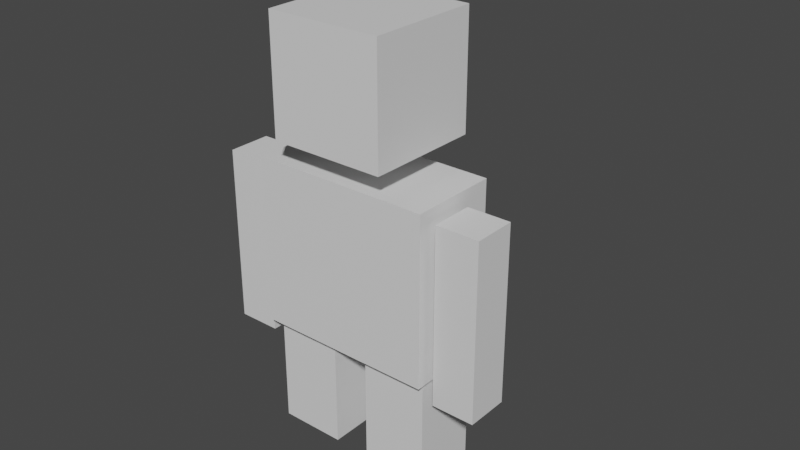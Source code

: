 # Source: CharPlaceholder.blend  (saved by Blender 3.6.13; exported with 4.5.12 LTS)
import bpy
from mathutils import Matrix  # noqa: F401  (used for matrix-valued properties, if any)

bpy.ops.wm.read_factory_settings(use_empty=True)
scene = bpy.context.scene
scene.name = 'Scene'

# ---- collections
col_collection = bpy.data.collections.new('Collection'); scene.collection.children.link(col_collection)

# ---- materials (node trees are filled in below, after node groups)
mat_material = bpy.data.materials.new('Material')
mat_material.alpha_threshold = 0.0
mat_material.use_transparent_shadow = False
mat_material.roughness = 0.5
mat_material.line_color = (0.0, 0.0, 0.0, 1.0)

# ---- material node trees
mat_material.use_nodes = True; mat_material.node_tree.nodes.clear()
_N = mat_material.node_tree.nodes; _L = mat_material.node_tree.links
n0 = _N.new('ShaderNodeOutputMaterial'); n0.name = 'Material Output'; n0.location = (300, 300)
n1 = _N.new('ShaderNodeBsdfPrincipled'); n1.name = 'Principled BSDF'; n1.location = (10, 300)
n1.distribution = 'GGX'
n1.subsurface_method = 'RANDOM_WALK_SKIN'
n1.inputs[3].default_value = 1.45
n1.inputs[27].default_value = (0.0, 0.0, 0.0, 1.0)
n1.inputs[28].default_value = 1.0
_L.new(n1.outputs[0], n0.inputs[0])
n0.is_active_output = True

# ---- world
world_world = bpy.data.worlds.new('World'); scene.world = world_world
world_world.use_nodes = True; world_world.node_tree.nodes.clear()
_N = world_world.node_tree.nodes; _L = world_world.node_tree.links
n0 = _N.new('ShaderNodeOutputWorld'); n0.name = 'World Output'; n0.location = (300, 300)
n1 = _N.new('ShaderNodeBackground'); n1.name = 'Background'; n1.location = (10, 300)
n1.inputs[0].default_value = (0.05088, 0.05088, 0.05088, 1.0)
_L.new(n1.outputs[0], n0.inputs[0])
n0.is_active_output = True
world_world.color = (0.05088, 0.05088, 0.05088)
world_world.use_sun_shadow = False
world_world.sun_shadow_jitter_overblur = 0.0

# ---- meshes
me_cube = bpy.data.meshes.new('Cube')
me_cube.from_pydata([(0.32, 0.125, 0.2751), (0.32, 0.125, 0.0), (0.32, -0.125, 0.2983), (0.32, -0.125, 0.0), (0.07, 0.125, 0.2751), (0.07, 0.125, 0.0), (0.07, -0.125, 0.2983), (0.07, -0.125, 0.0), (-0.32, 0.125, 0.2751), (-0.32, 0.125, 0.0), (-0.32, -0.125, 0.2983), (-0.32, -0.125, 0.0), (-0.07, 0.125, 0.2751), (-0.07, 0.125, 0.0), (-0.07, -0.125, 0.2983), (-0.07, -0.125, 0.0), (0.07, 0.125, 0.2983), (0.32, 0.125, 0.2983), (0.32, 0.125, 0.3215), (0.07, 0.125, 0.3215), (-0.07, 0.125, 0.2983), (-0.32, 0.125, 0.2983), (-0.32, 0.125, 0.3215), (-0.07, 0.125, 0.3215), (0.32, -0.125, 0.4853), (0.07, -0.125, 0.4853), (0.32, 0.125, 0.4853), (0.07, 0.125, 0.4853), (-0.32, -0.125, 0.4853), (-0.07, -0.125, 0.4853), (-0.32, 0.125, 0.4853), (-0.07, 0.125, 0.4853), (-0.337, -0.1676, 0.4308), (-0.337, -0.1676, 1.062), (-0.337, 0.1676, 0.4308), (-0.337, 0.1676, 1.062), (0.337, -0.1676, 0.4308), (0.337, -0.1676, 1.062), (0.337, 0.1676, 0.4308), (0.337, 0.1676, 1.062), (-0.2149, -0.2149, 1.165), (-0.2149, -0.2149, 1.595), (-0.2149, 0.2149, 1.165), (-0.2149, 0.2149, 1.595), (0.2149, -0.2149, 1.165), (0.2149, -0.2149, 1.595), (0.2149, 0.2149, 1.165), (0.2149, 0.2149, 1.595), (-0.5255, 0.03325, 0.7338), (-0.5255, 0.03325, 0.3586), (-0.5255, -0.128, 0.7654), (-0.5255, -0.128, 0.3586), (-0.3643, 0.03325, 0.7338), (-0.3643, 0.03325, 0.3586), (-0.3643, -0.128, 0.7654), (-0.3643, -0.128, 0.3586), (-0.3643, 0.03325, 0.7654), (-0.5255, 0.03325, 0.7654), (-0.5255, 0.03325, 0.797), (-0.3643, 0.03325, 0.797), (-0.5255, -0.128, 1.02), (-0.3643, -0.128, 1.02), (-0.5255, 0.03325, 1.02), (-0.3643, 0.03325, 1.02), (0.5255, 0.03325, 0.7338), (0.5255, 0.03325, 0.3586), (0.5255, -0.128, 0.7654), (0.5255, -0.128, 0.3586), (0.3643, 0.03325, 0.7338), (0.3643, 0.03325, 0.3586), (0.3643, -0.128, 0.7654), (0.3643, -0.128, 0.3586), (0.3643, 0.03325, 0.7654), (0.5255, 0.03325, 0.7654), (0.5255, 0.03325, 0.797), (0.3643, 0.03325, 0.797), (0.5255, -0.128, 1.02), (0.3643, -0.128, 1.02), (0.5255, 0.03325, 1.02), (0.3643, 0.03325, 1.02)], [], [(17, 16, 19, 18), (3, 2, 6, 7), (7, 6, 4, 5), (5, 1, 3, 7), (1, 0, 2, 3), (5, 4, 0, 1), (14, 12, 20, 23), (11, 15, 14, 10), (15, 13, 12, 14), (13, 15, 11, 9), (9, 11, 10, 8), (13, 9, 8, 12), (14, 23, 31, 29), (2, 18, 26, 24), (8, 10, 22, 21), (0, 4, 16, 17), (20, 21, 22, 23), (4, 6, 19, 16), (12, 8, 21, 20), (2, 0, 17, 18), (10, 14, 29, 28), (19, 6, 25, 27), (6, 2, 24, 25), (23, 22, 30, 31), (22, 10, 28, 30), (18, 19, 27, 26), (24, 26, 27, 25), (28, 29, 31, 30), (32, 33, 35, 34), (34, 35, 39, 38), (38, 39, 37, 36), (36, 37, 33, 32), (34, 38, 36, 32), (39, 35, 33, 37), (40, 41, 43, 42), (42, 43, 47, 46), (46, 47, 45, 44), (44, 45, 41, 40), (42, 46, 44, 40), (47, 43, 41, 45), (54, 52, 56, 59), (51, 55, 54, 50), (55, 53, 52, 54), (53, 55, 51, 49), (49, 51, 50, 48), (53, 49, 48, 52), (54, 59, 63, 61), (48, 50, 58, 57), (56, 57, 58, 59), (52, 48, 57, 56), (50, 54, 61, 60), (59, 58, 62, 63), (58, 50, 60, 62), (60, 61, 63, 62), (70, 75, 72, 68), (67, 66, 70, 71), (71, 70, 68, 69), (69, 65, 67, 71), (65, 64, 66, 67), (69, 68, 64, 65), (70, 77, 79, 75), (64, 73, 74, 66), (72, 75, 74, 73), (68, 72, 73, 64), (66, 76, 77, 70), (75, 79, 78, 74), (74, 78, 76, 66), (76, 78, 79, 77)])
_uv = me_cube.uv_layers.new(name='UVMap')
_uv.uv.foreach_set('vector', [0.625, 0.5, 0.625, 0.25, 0.625, 0.25, 0.625, 0.5, 0.375, 0.75, 0.625, 0.75, 0.625, 1.0, 0.375, 1.0, 0.375, 0.0, 0.625, 0.0, 0.625, 0.25, 0.375, 0.25, 0.125, 0.5, 0.375, 0.5, 0.375, 0.75, 0.125, 0.75, 0.375, 0.5, 0.625, 0.5, 0.625, 0.75, 0.375, 0.75, 0.375, 0.25, 0.625, 0.25, 0.625, 0.5, 0.375, 0.5, 0.625, 0.0, 0.625, 0.25, 0.625, 0.25, 0.625, 0.25, 0.375, 0.75, 0.375, 1.0, 0.625, 1.0, 0.625, 0.75, 0.375, 0.0, 0.375, 0.25, 0.625, 0.25, 0.625, 0.0, 0.125, 0.5, 0.125, 0.75, 0.375, 0.75, 0.375, 0.5, 0.375, 0.5, 0.375, 0.75, 0.625, 0.75, 0.625, 0.5, 0.375, 0.25, 0.375, 0.5, 0.625, 0.5, 0.625, 0.25, 0.625, 0.0, 0.625, 0.25, 0.625, 0.25, 0.625, 0.0, 0.625, 0.75, 0.625, 0.5, 0.625, 0.5, 0.625, 0.75, 0.625, 0.5, 0.625, 0.75, 0.625, 0.5, 0.625, 0.5, 0.625, 0.5, 0.625, 0.25, 0.625, 0.25, 0.625, 0.5, 0.625, 0.25, 0.625, 0.5, 0.625, 0.5, 0.625, 0.25, 0.625, 0.25, 0.625, 0.0, 0.625, 0.25, 0.625, 0.25, 0.625, 0.25, 0.625, 0.5, 0.625, 0.5, 0.625, 0.25, 0.625, 0.75, 0.625, 0.5, 0.625, 0.5, 0.625, 0.5, 0.625, 0.75, 0.625, 1.0, 0.625, 1.0, 0.625, 0.75, 0.625, 0.25, 0.625, 0.0, 0.625, 0.0, 0.625, 0.25, 0.625, 1.0, 0.625, 0.75, 0.625, 0.75, 0.625, 1.0, 0.625, 0.25, 0.625, 0.5, 0.625, 0.5, 0.625, 0.25, 0.625, 0.5, 0.625, 0.75, 0.625, 0.75, 0.625, 0.5, 0.625, 0.5, 0.625, 0.25, 0.625, 0.25, 0.625, 0.5, 0.625, 0.75, 0.625, 0.5, 0.625, 0.25, 0.625, 0.0, 0.625, 0.75, 0.625, 0.0, 0.625, 0.25, 0.625, 0.5, 0.375, 0.0, 0.625, 0.0, 0.625, 0.25, 0.375, 0.25, 0.375, 0.25, 0.625, 0.25, 0.625, 0.5, 0.375, 0.5, 0.375, 0.5, 0.625, 0.5, 0.625, 0.75, 0.375, 0.75, 0.375, 0.75, 0.625, 0.75, 0.625, 1.0, 0.375, 1.0, 0.125, 0.5, 0.375, 0.5, 0.375, 0.75, 0.125, 0.75, 0.625, 0.5, 0.875, 0.5, 0.875, 0.75, 0.625, 0.75, 0.375, 0.0, 0.625, 0.0, 0.625, 0.25, 0.375, 0.25, 0.375, 0.25, 0.625, 0.25, 0.625, 0.5, 0.375, 0.5, 0.375, 0.5, 0.625, 0.5, 0.625, 0.75, 0.375, 0.75, 0.375, 0.75, 0.625, 0.75, 0.625, 1.0, 0.375, 1.0, 0.125, 0.5, 0.375, 0.5, 0.375, 0.75, 0.125, 0.75, 0.625, 0.5, 0.875, 0.5, 0.875, 0.75, 0.625, 0.75, 0.625, 0.0, 0.625, 0.25, 0.625, 0.25, 0.625, 0.25, 0.375, 0.75, 0.375, 1.0, 0.625, 1.0, 0.625, 0.75, 0.375, 0.0, 0.375, 0.25, 0.625, 0.25, 0.625, 0.0, 0.125, 0.5, 0.125, 0.75, 0.375, 0.75, 0.375, 0.5, 0.375, 0.5, 0.375, 0.75, 0.625, 0.75, 0.625, 0.5, 0.375, 0.25, 0.375, 0.5, 0.625, 0.5, 0.625, 0.25, 0.625, 0.0, 0.625, 0.25, 0.625, 0.25, 0.625, 0.0, 0.625, 0.5, 0.625, 0.75, 0.625, 0.5, 0.625, 0.5, 0.625, 0.25, 0.625, 0.5, 0.625, 0.5, 0.625, 0.25, 0.625, 0.25, 0.625, 0.5, 0.625, 0.5, 0.625, 0.25, 0.625, 0.75, 0.625, 1.0, 0.625, 1.0, 0.625, 0.75, 0.625, 0.25, 0.625, 0.5, 0.625, 0.5, 0.625, 0.25, 0.625, 0.5, 0.625, 0.75, 0.625, 0.75, 0.625, 0.5, 0.625, 0.75, 0.625, 0.0, 0.625, 0.25, 0.625, 0.5, 0.625, 0.0, 0.625, 0.25, 0.625, 0.25, 0.625, 0.25, 0.375, 0.75, 0.625, 0.75, 0.625, 1.0, 0.375, 1.0, 0.375, 0.0, 0.625, 0.0, 0.625, 0.25, 0.375, 0.25, 0.125, 0.5, 0.375, 0.5, 0.375, 0.75, 0.125, 0.75, 0.375, 0.5, 0.625, 0.5, 0.625, 0.75, 0.375, 0.75, 0.375, 0.25, 0.625, 0.25, 0.625, 0.5, 0.375, 0.5, 0.625, 0.0, 0.625, 0.0, 0.625, 0.25, 0.625, 0.25, 0.625, 0.5, 0.625, 0.5, 0.625, 0.5, 0.625, 0.75, 0.625, 0.25, 0.625, 0.25, 0.625, 0.5, 0.625, 0.5, 0.625, 0.25, 0.625, 0.25, 0.625, 0.5, 0.625, 0.5, 0.625, 0.75, 0.625, 0.75, 0.625, 1.0, 0.625, 1.0, 0.625, 0.25, 0.625, 0.25, 0.625, 0.5, 0.625, 0.5, 0.625, 0.5, 0.625, 0.5, 0.625, 0.75, 0.625, 0.75, 0.625, 0.75, 0.625, 0.5, 0.625, 0.25, 0.625, 0.0])
me_cube.materials.append(mat_material)
me_cube.use_mirror_vertex_groups = False
me_cube.update()
arm_metarig = bpy.data.armatures.new('metarig')  # bones are not reproduced

# ---- objects
ob_cube = bpy.data.objects.new('Cube', me_cube)
ob_metarig = bpy.data.objects.new('metarig', arm_metarig)

# ---- transforms, parenting, visibility, modifiers, constraints
ob_cube.parent = ob_metarig
ob_cube.location = (0.0, 0.0, 0.0)
ob_cube.lock_rotations_4d = False
ob_cube.empty_display_type = 'ARROWS'
ob_cube.lineart.crease_threshold = 0.0
_vg = ob_cube.vertex_groups.new(name='spine')
_vg.add([32, 34, 36, 38], 1.0, 'REPLACE')
_vg = ob_cube.vertex_groups.new(name='spine.001')
_vg = ob_cube.vertex_groups.new(name='spine.002')
_vg = ob_cube.vertex_groups.new(name='spine.003')
_vg.add([33, 35, 37, 39], 1.0, 'REPLACE')
_vg = ob_cube.vertex_groups.new(name='spine.006')
_vg.add([40, 41, 42, 43, 44, 45, 46, 47], 1.0, 'REPLACE')
_vg = ob_cube.vertex_groups.new(name='shoulder.L')
_vg = ob_cube.vertex_groups.new(name='upper_arm.L')
_vg.add([66, 70, 72, 73, 74, 75, 76, 77, 78, 79], 1.0, 'REPLACE')
_vg = ob_cube.vertex_groups.new(name='forearm.L')
_vg.add([64, 65, 66, 67, 68, 69, 70, 71, 72, 73], 1.0, 'REPLACE')
_vg = ob_cube.vertex_groups.new(name='shoulder.R')
_vg = ob_cube.vertex_groups.new(name='upper_arm.R')
_vg.add([50, 54, 56, 57, 58, 59, 60, 61, 62, 63], 1.0, 'REPLACE')
_vg = ob_cube.vertex_groups.new(name='forearm.R')
_vg.add([48, 49, 50, 51, 52, 53, 54, 55, 56, 57], 1.0, 'REPLACE')
_vg = ob_cube.vertex_groups.new(name='thigh.L')
_vg.add([2, 6, 16, 17, 18, 19, 24, 25, 26, 27], 1.0, 'REPLACE')
_vg = ob_cube.vertex_groups.new(name='shin.L')
_vg.add([0, 1, 2, 3, 4, 5, 6, 7, 16, 17], 1.0, 'REPLACE')
_vg = ob_cube.vertex_groups.new(name='thigh.R')
_vg.add([10, 14, 20, 21, 22, 23, 28, 29, 30, 31], 1.0, 'REPLACE')
_vg = ob_cube.vertex_groups.new(name='shin.R')
_vg.add([8, 9, 10, 11, 12, 13, 14, 15, 20, 21], 1.0, 'REPLACE')
_m = ob_cube.modifiers.new('Armature', 'ARMATURE')
_m.object = ob_metarig
ob_metarig.location = (0.0, 0.0, 0.0)

# ---- collection membership
col_collection.objects.link(ob_cube)
col_collection.objects.link(ob_metarig)

# ---- scene / render settings (as saved in the file)
scene.frame_start = 1; scene.frame_end = 4; scene.frame_set(10)
scene.render.engine = 'BLENDER_EEVEE_NEXT'
scene.cycles.sampling_pattern = 'TABULATED_SOBOL'
scene.view_settings.view_transform = 'Filmic'
bpy.context.view_layer.update()

# ---- added for rendering (the .blend has no active camera and no usable light): camera, sun
cam_auto = bpy.data.cameras.new('AutoCamera')
cam_auto.lens = 50.0
cam_auto.sensor_width = 36.0
cam_auto.clip_end = 1000.0
ob_auto_camera = bpy.data.objects.new('AutoCamera', cam_auto)
scene.collection.objects.link(ob_auto_camera)
ob_auto_camera.location = (2.1766, -2.46828, 2.53568)
ob_auto_camera.rotation_euler = (1.09748, -7.21219e-08, 0.694738)
scene.camera = ob_auto_camera
light_auto_sun = bpy.data.lights.new('AutoSun', 'SUN')
light_auto_sun.energy = 3.0
light_auto_sun.angle = 0.0523599
ob_auto_sun = bpy.data.objects.new('AutoSun', light_auto_sun)
scene.collection.objects.link(ob_auto_sun)
ob_auto_sun.rotation_euler = (0.872665, 0.174533, 0.523599)
bpy.context.view_layer.update()
